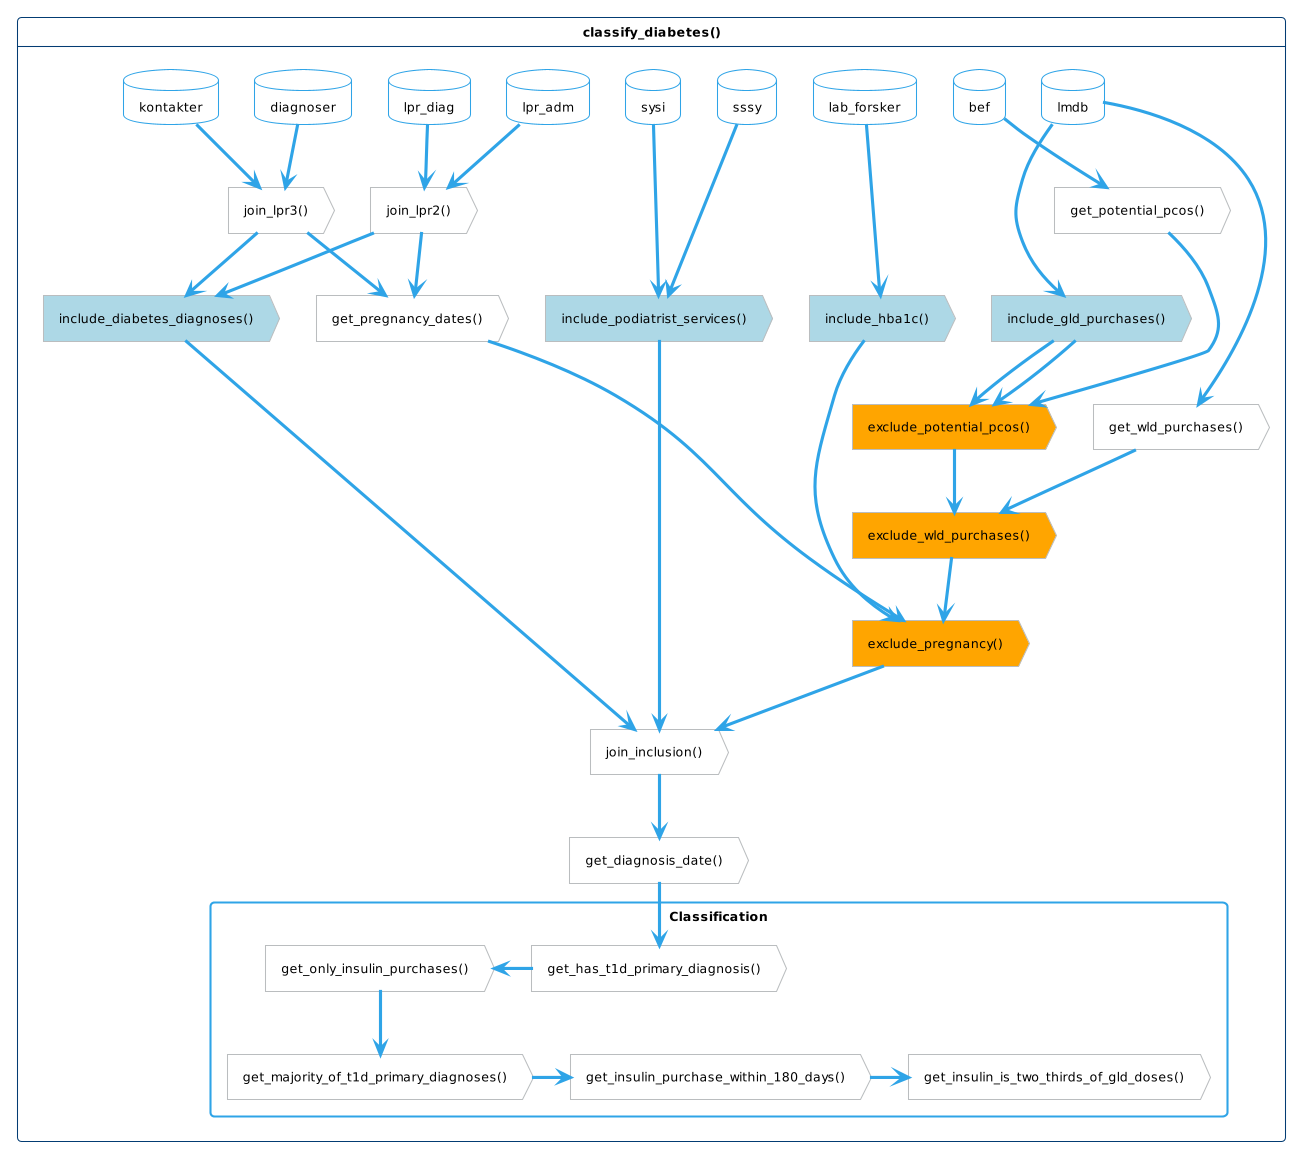

The diagram above was rendered by PlantUML. Its source (embedded in the PNG):
@startuml function-flow

card classify_diabetes() as cd {
    !include function-flow-population.puml
    !include function-flow-classification.puml
}

@enduml